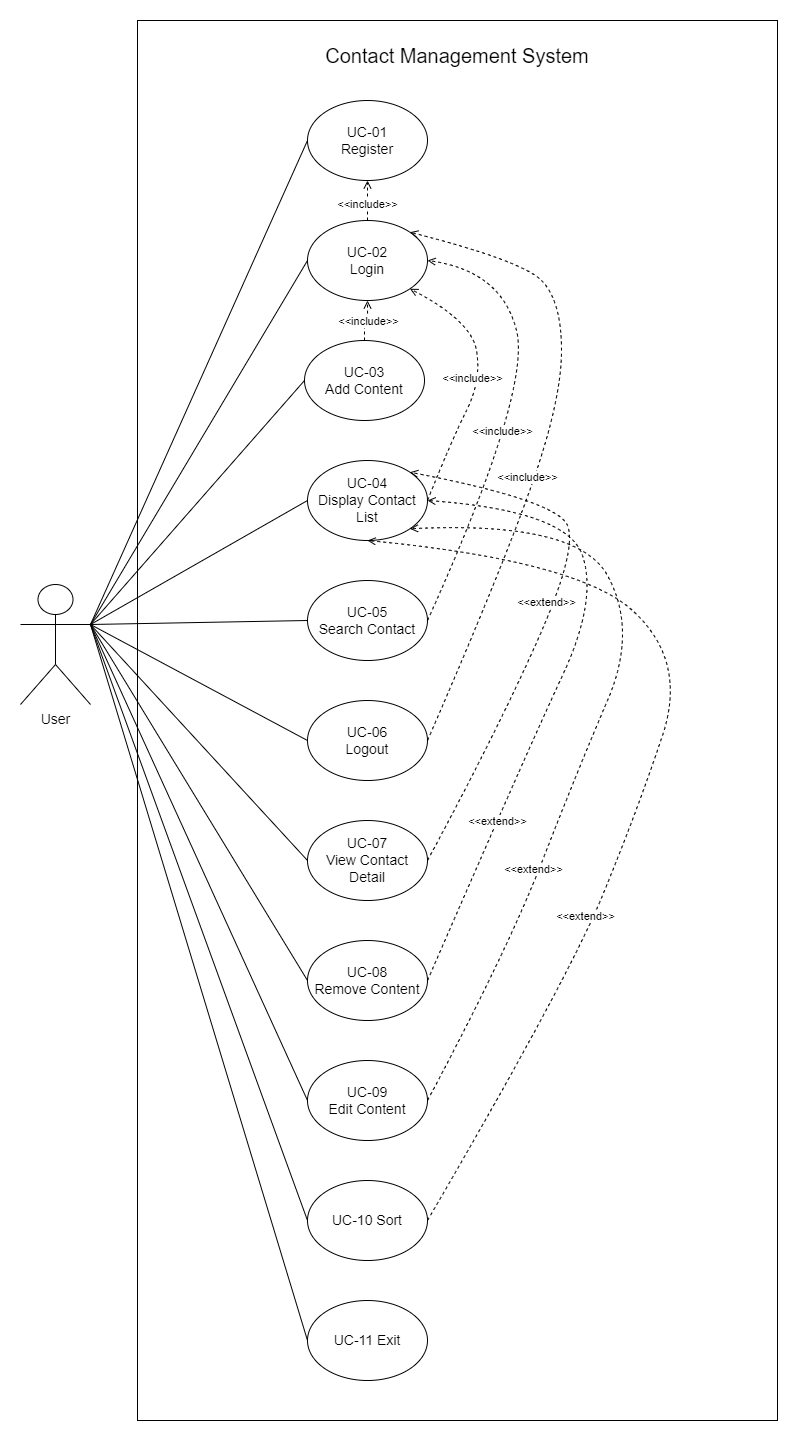

The diagram above was exported from draw.io. Its source (the exported page's mxGraphModel, read from the mxfile embedded in the PNG):
<mxGraphModel dx="1615" dy="2038" grid="1" gridSize="10" guides="1" tooltips="1" connect="1" arrows="1" fold="1" page="1" pageScale="1" pageWidth="827" pageHeight="1169" math="0" shadow="0">
  <root>
    <mxCell id="0" />
    <mxCell id="1" parent="0" />
    <mxCell id="hHfK0FvbIev1ajZ_KUZ1-1" value="" style="rounded=0;whiteSpace=wrap;html=1;" vertex="1" parent="1">
      <mxGeometry x="240" y="-1120" width="640" height="1400" as="geometry" />
    </mxCell>
    <mxCell id="hHfK0FvbIev1ajZ_KUZ1-2" value="&lt;font style=&quot;font-size: 14px;&quot;&gt;UC-01&lt;br&gt;Register&lt;/font&gt;" style="ellipse;whiteSpace=wrap;html=1;" vertex="1" parent="1">
      <mxGeometry x="410" y="-1040" width="120" height="80" as="geometry" />
    </mxCell>
    <mxCell id="hHfK0FvbIev1ajZ_KUZ1-3" style="edgeStyle=orthogonalEdgeStyle;rounded=0;orthogonalLoop=1;jettySize=auto;html=1;exitX=0.5;exitY=0;exitDx=0;exitDy=0;entryX=0.5;entryY=1;entryDx=0;entryDy=0;endArrow=open;endFill=0;dashed=1;" edge="1" parent="1" source="hHfK0FvbIev1ajZ_KUZ1-5" target="hHfK0FvbIev1ajZ_KUZ1-2">
      <mxGeometry relative="1" as="geometry" />
    </mxCell>
    <mxCell id="hHfK0FvbIev1ajZ_KUZ1-4" value="&amp;lt;&amp;lt;include&amp;gt;&amp;gt;" style="edgeLabel;html=1;align=center;verticalAlign=middle;resizable=0;points=[];" connectable="0" vertex="1" parent="hHfK0FvbIev1ajZ_KUZ1-3">
      <mxGeometry x="-0.1235" y="1" relative="1" as="geometry">
        <mxPoint as="offset" />
      </mxGeometry>
    </mxCell>
    <mxCell id="hHfK0FvbIev1ajZ_KUZ1-5" value="&lt;font style=&quot;font-size: 14px;&quot;&gt;UC-02&lt;br&gt;Login&lt;/font&gt;" style="ellipse;whiteSpace=wrap;html=1;" vertex="1" parent="1">
      <mxGeometry x="410" y="-920" width="120" height="80" as="geometry" />
    </mxCell>
    <mxCell id="hHfK0FvbIev1ajZ_KUZ1-6" style="edgeStyle=orthogonalEdgeStyle;rounded=0;orthogonalLoop=1;jettySize=auto;html=1;endArrow=open;endFill=0;entryX=0.5;entryY=1;entryDx=0;entryDy=0;dashed=1;" edge="1" parent="1" source="hHfK0FvbIev1ajZ_KUZ1-8" target="hHfK0FvbIev1ajZ_KUZ1-5">
      <mxGeometry relative="1" as="geometry" />
    </mxCell>
    <mxCell id="hHfK0FvbIev1ajZ_KUZ1-7" value="&amp;lt;&amp;lt;include&amp;gt;&amp;gt;" style="edgeLabel;html=1;align=center;verticalAlign=middle;resizable=0;points=[];" vertex="1" connectable="0" parent="hHfK0FvbIev1ajZ_KUZ1-6">
      <mxGeometry x="0.1045" relative="1" as="geometry">
        <mxPoint as="offset" />
      </mxGeometry>
    </mxCell>
    <mxCell id="hHfK0FvbIev1ajZ_KUZ1-8" value="&lt;font style=&quot;font-size: 14px;&quot;&gt;UC-03&lt;br&gt;Add Content&lt;/font&gt;" style="ellipse;whiteSpace=wrap;html=1;" vertex="1" parent="1">
      <mxGeometry x="407" y="-800" width="120" height="80" as="geometry" />
    </mxCell>
    <mxCell id="hHfK0FvbIev1ajZ_KUZ1-9" value="&lt;font style=&quot;font-size: 14px;&quot;&gt;UC-09&lt;br&gt;Edit Content&lt;/font&gt;" style="ellipse;whiteSpace=wrap;html=1;" vertex="1" parent="1">
      <mxGeometry x="410" y="-80" width="120" height="80" as="geometry" />
    </mxCell>
    <mxCell id="hHfK0FvbIev1ajZ_KUZ1-10" value="&lt;font style=&quot;font-size: 14px;&quot;&gt;UC-08&lt;br&gt;Remove Content&lt;/font&gt;" style="ellipse;whiteSpace=wrap;html=1;" vertex="1" parent="1">
      <mxGeometry x="410" y="-200" width="120" height="80" as="geometry" />
    </mxCell>
    <mxCell id="hHfK0FvbIev1ajZ_KUZ1-11" value="&lt;font style=&quot;font-size: 14px;&quot;&gt;UC-04&lt;br&gt;Display Contact List&lt;/font&gt;" style="ellipse;whiteSpace=wrap;html=1;" vertex="1" parent="1">
      <mxGeometry x="410" y="-680" width="120" height="80" as="geometry" />
    </mxCell>
    <mxCell id="hHfK0FvbIev1ajZ_KUZ1-12" value="&lt;font style=&quot;font-size: 14px;&quot;&gt;UC-07&lt;br&gt;View Contact Detail&lt;/font&gt;" style="ellipse;whiteSpace=wrap;html=1;" vertex="1" parent="1">
      <mxGeometry x="410" y="-320" width="120" height="80" as="geometry" />
    </mxCell>
    <mxCell id="hHfK0FvbIev1ajZ_KUZ1-13" value="&lt;font style=&quot;font-size: 14px;&quot;&gt;UC-05&lt;br&gt;Search Contact&lt;/font&gt;" style="ellipse;whiteSpace=wrap;html=1;" vertex="1" parent="1">
      <mxGeometry x="410" y="-560" width="120" height="80" as="geometry" />
    </mxCell>
    <mxCell id="hHfK0FvbIev1ajZ_KUZ1-14" value="&lt;font style=&quot;font-size: 14px;&quot;&gt;UC-10 Sort&lt;/font&gt;" style="ellipse;whiteSpace=wrap;html=1;" vertex="1" parent="1">
      <mxGeometry x="410" y="40" width="120" height="80" as="geometry" />
    </mxCell>
    <mxCell id="hHfK0FvbIev1ajZ_KUZ1-15" value="&lt;font style=&quot;font-size: 14px;&quot;&gt;User&lt;/font&gt;" style="shape=umlActor;verticalLabelPosition=bottom;verticalAlign=top;html=1;outlineConnect=0;" vertex="1" parent="1">
      <mxGeometry x="123" y="-556" width="70" height="120" as="geometry" />
    </mxCell>
    <mxCell id="hHfK0FvbIev1ajZ_KUZ1-16" value="" style="endArrow=none;html=1;rounded=0;exitX=1;exitY=0.3333333333333333;exitDx=0;exitDy=0;exitPerimeter=0;entryX=0;entryY=0.5;entryDx=0;entryDy=0;" edge="1" parent="1" source="hHfK0FvbIev1ajZ_KUZ1-15" target="hHfK0FvbIev1ajZ_KUZ1-2">
      <mxGeometry width="50" height="50" relative="1" as="geometry">
        <mxPoint x="253" y="-580" as="sourcePoint" />
        <mxPoint x="303" y="-630" as="targetPoint" />
      </mxGeometry>
    </mxCell>
    <mxCell id="hHfK0FvbIev1ajZ_KUZ1-17" value="" style="endArrow=none;html=1;rounded=0;exitX=1;exitY=0.3333333333333333;exitDx=0;exitDy=0;exitPerimeter=0;entryX=0;entryY=0.5;entryDx=0;entryDy=0;" edge="1" parent="1" source="hHfK0FvbIev1ajZ_KUZ1-15" target="hHfK0FvbIev1ajZ_KUZ1-5">
      <mxGeometry width="50" height="50" relative="1" as="geometry">
        <mxPoint x="193" y="-520" as="sourcePoint" />
        <mxPoint x="253" y="-580" as="targetPoint" />
      </mxGeometry>
    </mxCell>
    <mxCell id="hHfK0FvbIev1ajZ_KUZ1-18" value="" style="endArrow=none;html=1;rounded=0;exitX=1;exitY=0.3333333333333333;exitDx=0;exitDy=0;exitPerimeter=0;entryX=0;entryY=0.5;entryDx=0;entryDy=0;" edge="1" parent="1" source="hHfK0FvbIev1ajZ_KUZ1-15" target="hHfK0FvbIev1ajZ_KUZ1-9">
      <mxGeometry width="50" height="50" relative="1" as="geometry">
        <mxPoint x="203" y="-506" as="sourcePoint" />
        <mxPoint x="420" y="-710" as="targetPoint" />
      </mxGeometry>
    </mxCell>
    <mxCell id="hHfK0FvbIev1ajZ_KUZ1-19" value="" style="endArrow=none;html=1;rounded=0;exitX=1;exitY=0.3333333333333333;exitDx=0;exitDy=0;exitPerimeter=0;entryX=0;entryY=0.5;entryDx=0;entryDy=0;" edge="1" parent="1" source="hHfK0FvbIev1ajZ_KUZ1-15" target="hHfK0FvbIev1ajZ_KUZ1-8">
      <mxGeometry width="50" height="50" relative="1" as="geometry">
        <mxPoint x="203" y="-506" as="sourcePoint" />
        <mxPoint x="420" y="-830" as="targetPoint" />
      </mxGeometry>
    </mxCell>
    <mxCell id="hHfK0FvbIev1ajZ_KUZ1-20" value="" style="endArrow=none;html=1;rounded=0;exitX=1;exitY=0.3333333333333333;exitDx=0;exitDy=0;exitPerimeter=0;entryX=0;entryY=0.5;entryDx=0;entryDy=0;" edge="1" parent="1" source="hHfK0FvbIev1ajZ_KUZ1-15" target="hHfK0FvbIev1ajZ_KUZ1-10">
      <mxGeometry width="50" height="50" relative="1" as="geometry">
        <mxPoint x="203" y="-506" as="sourcePoint" />
        <mxPoint x="420" y="-590" as="targetPoint" />
      </mxGeometry>
    </mxCell>
    <mxCell id="hHfK0FvbIev1ajZ_KUZ1-21" value="" style="endArrow=none;html=1;rounded=0;exitX=1;exitY=0.3333333333333333;exitDx=0;exitDy=0;exitPerimeter=0;entryX=0;entryY=0.5;entryDx=0;entryDy=0;" edge="1" parent="1" source="hHfK0FvbIev1ajZ_KUZ1-15" target="hHfK0FvbIev1ajZ_KUZ1-11">
      <mxGeometry width="50" height="50" relative="1" as="geometry">
        <mxPoint x="203" y="-506" as="sourcePoint" />
        <mxPoint x="420" y="-470" as="targetPoint" />
      </mxGeometry>
    </mxCell>
    <mxCell id="hHfK0FvbIev1ajZ_KUZ1-22" value="" style="endArrow=none;html=1;rounded=0;exitX=1;exitY=0.3333333333333333;exitDx=0;exitDy=0;exitPerimeter=0;entryX=0;entryY=0.5;entryDx=0;entryDy=0;" edge="1" parent="1" source="hHfK0FvbIev1ajZ_KUZ1-15" target="hHfK0FvbIev1ajZ_KUZ1-12">
      <mxGeometry width="50" height="50" relative="1" as="geometry">
        <mxPoint x="203" y="-506" as="sourcePoint" />
        <mxPoint x="420" y="-350" as="targetPoint" />
      </mxGeometry>
    </mxCell>
    <mxCell id="hHfK0FvbIev1ajZ_KUZ1-23" value="" style="endArrow=none;html=1;rounded=0;exitX=1;exitY=0.3333333333333333;exitDx=0;exitDy=0;exitPerimeter=0;entryX=0;entryY=0.5;entryDx=0;entryDy=0;" edge="1" parent="1" source="hHfK0FvbIev1ajZ_KUZ1-15" target="hHfK0FvbIev1ajZ_KUZ1-13">
      <mxGeometry width="50" height="50" relative="1" as="geometry">
        <mxPoint x="183" y="-496" as="sourcePoint" />
        <mxPoint x="263" y="-340" as="targetPoint" />
      </mxGeometry>
    </mxCell>
    <mxCell id="hHfK0FvbIev1ajZ_KUZ1-24" value="" style="endArrow=none;html=1;rounded=0;exitX=1;exitY=0.3333333333333333;exitDx=0;exitDy=0;exitPerimeter=0;entryX=0;entryY=0.5;entryDx=0;entryDy=0;" edge="1" parent="1" source="hHfK0FvbIev1ajZ_KUZ1-15" target="hHfK0FvbIev1ajZ_KUZ1-14">
      <mxGeometry width="50" height="50" relative="1" as="geometry">
        <mxPoint x="203" y="-506" as="sourcePoint" />
        <mxPoint x="420" y="-110" as="targetPoint" />
      </mxGeometry>
    </mxCell>
    <mxCell id="hHfK0FvbIev1ajZ_KUZ1-25" value="&lt;span style=&quot;font-size: 14px;&quot;&gt;UC-06&lt;br&gt;Logout&lt;/span&gt;" style="ellipse;whiteSpace=wrap;html=1;" vertex="1" parent="1">
      <mxGeometry x="410" y="-440" width="120" height="80" as="geometry" />
    </mxCell>
    <mxCell id="hHfK0FvbIev1ajZ_KUZ1-26" value="" style="endArrow=none;html=1;rounded=0;exitX=1;exitY=0.3333333333333333;exitDx=0;exitDy=0;exitPerimeter=0;entryX=0;entryY=0.5;entryDx=0;entryDy=0;" edge="1" parent="1" source="hHfK0FvbIev1ajZ_KUZ1-15" target="hHfK0FvbIev1ajZ_KUZ1-25">
      <mxGeometry width="50" height="50" relative="1" as="geometry">
        <mxPoint x="203" y="-506" as="sourcePoint" />
        <mxPoint x="420" y="30" as="targetPoint" />
      </mxGeometry>
    </mxCell>
    <mxCell id="hHfK0FvbIev1ajZ_KUZ1-27" value="&lt;font style=&quot;font-size: 20px;&quot;&gt;Contact Management System&lt;/font&gt;" style="text;html=1;strokeColor=none;fillColor=none;align=center;verticalAlign=middle;whiteSpace=wrap;rounded=0;" vertex="1" parent="1">
      <mxGeometry x="370" y="-1110" width="380" height="50" as="geometry" />
    </mxCell>
    <mxCell id="hHfK0FvbIev1ajZ_KUZ1-28" value="&lt;font style=&quot;font-size: 14px;&quot;&gt;UC-11 Exit&lt;/font&gt;" style="ellipse;whiteSpace=wrap;html=1;" vertex="1" parent="1">
      <mxGeometry x="410" y="160" width="120" height="80" as="geometry" />
    </mxCell>
    <mxCell id="hHfK0FvbIev1ajZ_KUZ1-29" value="" style="endArrow=none;html=1;rounded=0;entryX=0;entryY=0.5;entryDx=0;entryDy=0;exitX=1;exitY=0.3333333333333333;exitDx=0;exitDy=0;exitPerimeter=0;" edge="1" parent="1" source="hHfK0FvbIev1ajZ_KUZ1-15" target="hHfK0FvbIev1ajZ_KUZ1-28">
      <mxGeometry width="50" height="50" relative="1" as="geometry">
        <mxPoint x="163" y="-290" as="sourcePoint" />
        <mxPoint x="420" y="90" as="targetPoint" />
      </mxGeometry>
    </mxCell>
    <mxCell id="hHfK0FvbIev1ajZ_KUZ1-30" value="" style="curved=1;endArrow=open;html=1;rounded=0;exitX=1;exitY=0.5;exitDx=0;exitDy=0;entryX=1;entryY=1;entryDx=0;entryDy=0;dashed=1;endFill=0;" edge="1" parent="1" source="hHfK0FvbIev1ajZ_KUZ1-11" target="hHfK0FvbIev1ajZ_KUZ1-5">
      <mxGeometry width="50" height="50" relative="1" as="geometry">
        <mxPoint x="594" y="-680" as="sourcePoint" />
        <mxPoint x="644" y="-730" as="targetPoint" />
        <Array as="points">
          <mxPoint x="554" y="-700" />
          <mxPoint x="584" y="-760" />
          <mxPoint x="574" y="-820" />
        </Array>
      </mxGeometry>
    </mxCell>
    <mxCell id="hHfK0FvbIev1ajZ_KUZ1-31" value="&amp;lt;&amp;lt;include&amp;gt;&amp;gt;" style="edgeLabel;html=1;align=center;verticalAlign=middle;resizable=0;points=[];" connectable="0" vertex="1" parent="hHfK0FvbIev1ajZ_KUZ1-30">
      <mxGeometry x="0.0429" y="9" relative="1" as="geometry">
        <mxPoint y="1" as="offset" />
      </mxGeometry>
    </mxCell>
    <mxCell id="hHfK0FvbIev1ajZ_KUZ1-32" value="" style="curved=1;endArrow=open;html=1;rounded=0;exitX=1;exitY=0.5;exitDx=0;exitDy=0;entryX=1;entryY=0.5;entryDx=0;entryDy=0;dashed=1;endFill=0;" edge="1" parent="1" source="hHfK0FvbIev1ajZ_KUZ1-13" target="hHfK0FvbIev1ajZ_KUZ1-5">
      <mxGeometry width="50" height="50" relative="1" as="geometry">
        <mxPoint x="540" y="-630" as="sourcePoint" />
        <mxPoint x="540" y="-870" as="targetPoint" />
        <Array as="points">
          <mxPoint x="634" y="-750" />
          <mxPoint x="604" y="-870" />
        </Array>
      </mxGeometry>
    </mxCell>
    <mxCell id="hHfK0FvbIev1ajZ_KUZ1-33" value="&amp;lt;&amp;lt;include&amp;gt;&amp;gt;" style="edgeLabel;html=1;align=center;verticalAlign=middle;resizable=0;points=[];" connectable="0" vertex="1" parent="hHfK0FvbIev1ajZ_KUZ1-32">
      <mxGeometry x="0.0429" y="9" relative="1" as="geometry">
        <mxPoint x="-15" y="28" as="offset" />
      </mxGeometry>
    </mxCell>
    <mxCell id="hHfK0FvbIev1ajZ_KUZ1-34" value="" style="curved=1;endArrow=open;html=1;rounded=0;exitX=1;exitY=0.5;exitDx=0;exitDy=0;entryX=1;entryY=0;entryDx=0;entryDy=0;dashed=1;endFill=0;" edge="1" parent="1" source="hHfK0FvbIev1ajZ_KUZ1-25" target="hHfK0FvbIev1ajZ_KUZ1-5">
      <mxGeometry width="50" height="50" relative="1" as="geometry">
        <mxPoint x="540" y="-510" as="sourcePoint" />
        <mxPoint x="540" y="-870" as="targetPoint" />
        <Array as="points">
          <mxPoint x="604" y="-570" />
          <mxPoint x="664" y="-740" />
          <mxPoint x="664" y="-840" />
          <mxPoint x="624" y="-880" />
        </Array>
      </mxGeometry>
    </mxCell>
    <mxCell id="hHfK0FvbIev1ajZ_KUZ1-35" value="&amp;lt;&amp;lt;include&amp;gt;&amp;gt;" style="edgeLabel;html=1;align=center;verticalAlign=middle;resizable=0;points=[];" connectable="0" vertex="1" parent="hHfK0FvbIev1ajZ_KUZ1-34">
      <mxGeometry x="0.0429" y="9" relative="1" as="geometry">
        <mxPoint x="-15" y="48" as="offset" />
      </mxGeometry>
    </mxCell>
    <mxCell id="hHfK0FvbIev1ajZ_KUZ1-36" value="" style="curved=1;endArrow=open;html=1;rounded=0;exitX=1;exitY=0.5;exitDx=0;exitDy=0;entryX=1;entryY=0;entryDx=0;entryDy=0;dashed=1;endFill=0;" edge="1" parent="1" source="hHfK0FvbIev1ajZ_KUZ1-12" target="hHfK0FvbIev1ajZ_KUZ1-11">
      <mxGeometry width="50" height="50" relative="1" as="geometry">
        <mxPoint x="778" y="-479" as="sourcePoint" />
        <mxPoint x="760" y="-691" as="targetPoint" />
        <Array as="points">
          <mxPoint x="600" y="-410" />
          <mxPoint x="680" y="-590" />
          <mxPoint x="660" y="-640" />
        </Array>
      </mxGeometry>
    </mxCell>
    <mxCell id="hHfK0FvbIev1ajZ_KUZ1-37" value="&amp;lt;&amp;lt;extend&amp;gt;&amp;gt;" style="edgeLabel;html=1;align=center;verticalAlign=middle;resizable=0;points=[];" connectable="0" vertex="1" parent="hHfK0FvbIev1ajZ_KUZ1-36">
      <mxGeometry x="0.0429" y="9" relative="1" as="geometry">
        <mxPoint y="1" as="offset" />
      </mxGeometry>
    </mxCell>
    <mxCell id="hHfK0FvbIev1ajZ_KUZ1-39" value="" style="curved=1;endArrow=open;html=1;rounded=0;exitX=1;exitY=0.5;exitDx=0;exitDy=0;entryX=1;entryY=0.5;entryDx=0;entryDy=0;dashed=1;endFill=0;" edge="1" parent="1" source="hHfK0FvbIev1ajZ_KUZ1-10" target="hHfK0FvbIev1ajZ_KUZ1-11">
      <mxGeometry width="50" height="50" relative="1" as="geometry">
        <mxPoint x="540" y="-270" as="sourcePoint" />
        <mxPoint x="539" y="-640" as="targetPoint" />
        <Array as="points">
          <mxPoint x="630" y="-390" />
          <mxPoint x="700" y="-540" />
          <mxPoint x="670" y="-630" />
        </Array>
      </mxGeometry>
    </mxCell>
    <mxCell id="hHfK0FvbIev1ajZ_KUZ1-40" value="&amp;lt;&amp;lt;extend&amp;gt;&amp;gt;" style="edgeLabel;html=1;align=center;verticalAlign=middle;resizable=0;points=[];" connectable="0" vertex="1" parent="hHfK0FvbIev1ajZ_KUZ1-39">
      <mxGeometry x="0.0429" y="9" relative="1" as="geometry">
        <mxPoint x="-60" y="155" as="offset" />
      </mxGeometry>
    </mxCell>
    <mxCell id="hHfK0FvbIev1ajZ_KUZ1-41" value="" style="curved=1;endArrow=open;html=1;rounded=0;exitX=1;exitY=0.5;exitDx=0;exitDy=0;entryX=1;entryY=1;entryDx=0;entryDy=0;dashed=1;endFill=0;" edge="1" parent="1" source="hHfK0FvbIev1ajZ_KUZ1-9" target="hHfK0FvbIev1ajZ_KUZ1-11">
      <mxGeometry width="50" height="50" relative="1" as="geometry">
        <mxPoint x="540" y="-150" as="sourcePoint" />
        <mxPoint x="540" y="-630" as="targetPoint" />
        <Array as="points">
          <mxPoint x="610" y="-190" />
          <mxPoint x="680" y="-370" />
          <mxPoint x="740" y="-510" />
          <mxPoint x="680" y="-620" />
        </Array>
      </mxGeometry>
    </mxCell>
    <mxCell id="hHfK0FvbIev1ajZ_KUZ1-42" value="&amp;lt;&amp;lt;extend&amp;gt;&amp;gt;" style="edgeLabel;html=1;align=center;verticalAlign=middle;resizable=0;points=[];" connectable="0" vertex="1" parent="hHfK0FvbIev1ajZ_KUZ1-41">
      <mxGeometry x="0.0429" y="9" relative="1" as="geometry">
        <mxPoint x="-60" y="155" as="offset" />
      </mxGeometry>
    </mxCell>
    <mxCell id="hHfK0FvbIev1ajZ_KUZ1-45" value="" style="curved=1;endArrow=open;html=1;rounded=0;exitX=1;exitY=0.5;exitDx=0;exitDy=0;entryX=0.5;entryY=1;entryDx=0;entryDy=0;dashed=1;endFill=0;" edge="1" parent="1" source="hHfK0FvbIev1ajZ_KUZ1-14" target="hHfK0FvbIev1ajZ_KUZ1-11">
      <mxGeometry width="50" height="50" relative="1" as="geometry">
        <mxPoint x="540" y="-30" as="sourcePoint" />
        <mxPoint x="522" y="-602" as="targetPoint" />
        <Array as="points">
          <mxPoint x="670" y="-160" />
          <mxPoint x="740" y="-330" />
          <mxPoint x="790" y="-480" />
          <mxPoint x="680" y="-580" />
        </Array>
      </mxGeometry>
    </mxCell>
    <mxCell id="hHfK0FvbIev1ajZ_KUZ1-46" value="&amp;lt;&amp;lt;extend&amp;gt;&amp;gt;" style="edgeLabel;html=1;align=center;verticalAlign=middle;resizable=0;points=[];" connectable="0" vertex="1" parent="hHfK0FvbIev1ajZ_KUZ1-45">
      <mxGeometry x="0.0429" y="9" relative="1" as="geometry">
        <mxPoint x="-60" y="155" as="offset" />
      </mxGeometry>
    </mxCell>
  </root>
</mxGraphModel>